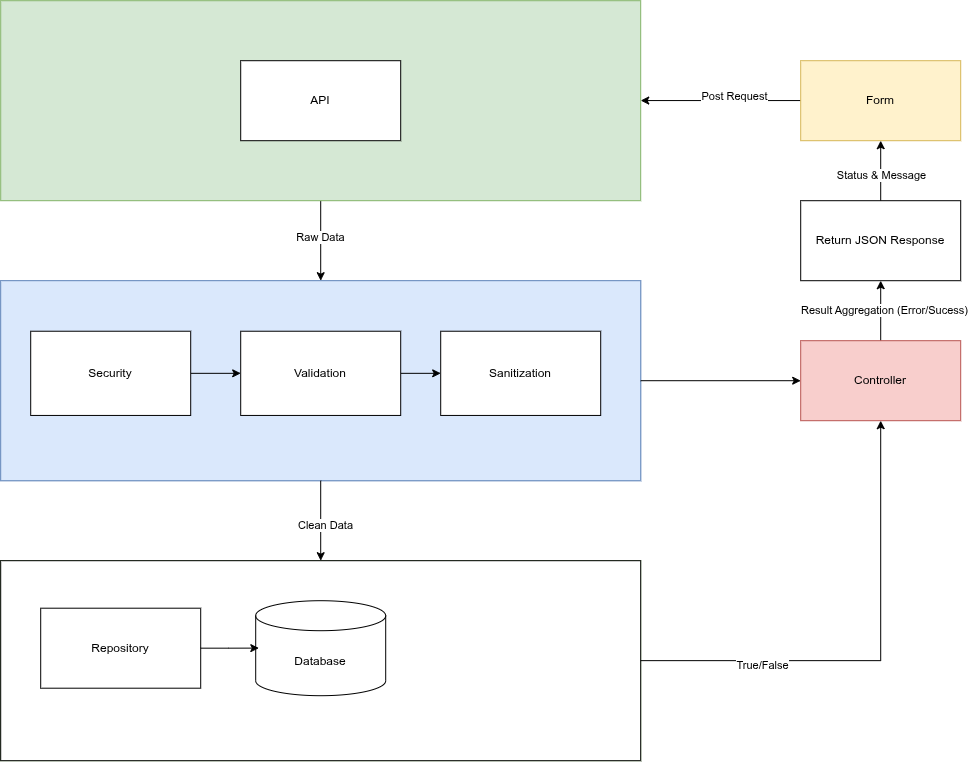

The diagram above was exported from draw.io. Its source (the exported page's mxGraphModel, read from the mxfile embedded in the PNG):
<mxGraphModel dx="1616" dy="2093" grid="1" gridSize="10" guides="1" tooltips="1" connect="1" arrows="1" fold="1" page="1" pageScale="1" pageWidth="850" pageHeight="1100" math="0" shadow="0">
  <root>
    <mxCell id="0" />
    <mxCell id="1" parent="0" />
    <mxCell id="GhJ6f43DB1MnaHjnedOv-119" edge="1" parent="1" source="GhJ6f43DB1MnaHjnedOv-118" style="edgeStyle=orthogonalEdgeStyle;rounded=0;orthogonalLoop=1;jettySize=auto;html=1;entryX=0.5;entryY=0;entryDx=0;entryDy=0;" target="GhJ6f43DB1MnaHjnedOv-88">
      <mxGeometry relative="1" as="geometry" />
    </mxCell>
    <mxCell id="GhJ6f43DB1MnaHjnedOv-120" connectable="0" parent="GhJ6f43DB1MnaHjnedOv-119" style="edgeLabel;html=1;align=center;verticalAlign=middle;resizable=0;points=[];" value="Raw Data" vertex="1">
      <mxGeometry relative="1" x="-0.08" y="-1" as="geometry">
        <mxPoint as="offset" />
      </mxGeometry>
    </mxCell>
    <mxCell id="GhJ6f43DB1MnaHjnedOv-118" parent="1" style="rounded=0;whiteSpace=wrap;html=1;fillColor=#d5e8d4;strokeColor=#82b366;" value="" vertex="1">
      <mxGeometry height="200" width="640" x="40" y="-80" as="geometry" />
    </mxCell>
    <mxCell id="GhJ6f43DB1MnaHjnedOv-8" parent="1" style="rounded=0;whiteSpace=wrap;html=1;" value="API" vertex="1">
      <mxGeometry height="80" width="160" x="280" y="-20" as="geometry" />
    </mxCell>
    <mxCell id="GhJ6f43DB1MnaHjnedOv-128" edge="1" parent="1" style="edgeStyle=orthogonalEdgeStyle;rounded=0;orthogonalLoop=1;jettySize=auto;html=1;">
      <mxGeometry relative="1" as="geometry">
        <mxPoint x="840" y="19.860000000000227" as="sourcePoint" />
        <mxPoint x="680" y="19.860000000000227" as="targetPoint" />
      </mxGeometry>
    </mxCell>
    <mxCell id="GhJ6f43DB1MnaHjnedOv-130" connectable="0" parent="GhJ6f43DB1MnaHjnedOv-128" style="edgeLabel;html=1;align=center;verticalAlign=middle;resizable=0;points=[];" value="Post Request" vertex="1">
      <mxGeometry relative="1" x="-0.1562" y="-5" as="geometry">
        <mxPoint as="offset" />
      </mxGeometry>
    </mxCell>
    <mxCell id="GhJ6f43DB1MnaHjnedOv-24" parent="1" style="rounded=0;whiteSpace=wrap;html=1;fillColor=#fff2cc;strokeColor=#d6b656;" value="Form" vertex="1">
      <mxGeometry height="80" width="160" x="840" y="-20" as="geometry" />
    </mxCell>
    <mxCell id="GhJ6f43DB1MnaHjnedOv-127" edge="1" parent="1" source="GhJ6f43DB1MnaHjnedOv-53" style="edgeStyle=orthogonalEdgeStyle;rounded=0;orthogonalLoop=1;jettySize=auto;html=1;" target="GhJ6f43DB1MnaHjnedOv-103">
      <mxGeometry relative="1" as="geometry" />
    </mxCell>
    <mxCell id="GhJ6f43DB1MnaHjnedOv-129" connectable="0" parent="GhJ6f43DB1MnaHjnedOv-127" style="edgeLabel;html=1;align=center;verticalAlign=middle;resizable=0;points=[];" value="Result Aggregation (Error/Sucess)" vertex="1">
      <mxGeometry relative="1" x="0.0167" y="-3" as="geometry">
        <mxPoint as="offset" />
      </mxGeometry>
    </mxCell>
    <mxCell id="GhJ6f43DB1MnaHjnedOv-53" parent="1" style="rounded=0;whiteSpace=wrap;html=1;fillColor=#f8cecc;strokeColor=#b85450;" value="Controller" vertex="1">
      <mxGeometry height="80" width="160" x="840" y="260" as="geometry" />
    </mxCell>
    <mxCell id="GhJ6f43DB1MnaHjnedOv-91" connectable="0" parent="1" style="group;fillColor=#dae8fc;strokeColor=#6c8ebf;" value="" vertex="1">
      <mxGeometry height="200" width="640" x="40" y="200" as="geometry" />
    </mxCell>
    <mxCell id="GhJ6f43DB1MnaHjnedOv-88" parent="GhJ6f43DB1MnaHjnedOv-91" style="rounded=0;whiteSpace=wrap;html=1;fillColor=#dae8fc;strokeColor=#6c8ebf;" value="" vertex="1">
      <mxGeometry height="200" width="640" as="geometry" />
    </mxCell>
    <mxCell id="GhJ6f43DB1MnaHjnedOv-10" parent="GhJ6f43DB1MnaHjnedOv-91" style="rounded=0;whiteSpace=wrap;html=1;" value="Sanitization" vertex="1">
      <mxGeometry height="84.21052631578947" width="160" x="440" y="50.526315789473685" as="geometry" />
    </mxCell>
    <mxCell id="GhJ6f43DB1MnaHjnedOv-89" edge="1" parent="GhJ6f43DB1MnaHjnedOv-91" source="GhJ6f43DB1MnaHjnedOv-11" style="edgeStyle=orthogonalEdgeStyle;rounded=0;orthogonalLoop=1;jettySize=auto;html=1;" target="GhJ6f43DB1MnaHjnedOv-12">
      <mxGeometry relative="1" as="geometry" />
    </mxCell>
    <mxCell id="GhJ6f43DB1MnaHjnedOv-11" parent="GhJ6f43DB1MnaHjnedOv-91" style="rounded=0;whiteSpace=wrap;html=1;" value="Security" vertex="1">
      <mxGeometry height="84.21052631578947" width="160" x="30" y="50.526315789473685" as="geometry" />
    </mxCell>
    <mxCell id="GhJ6f43DB1MnaHjnedOv-90" edge="1" parent="GhJ6f43DB1MnaHjnedOv-91" source="GhJ6f43DB1MnaHjnedOv-12" style="edgeStyle=orthogonalEdgeStyle;rounded=0;orthogonalLoop=1;jettySize=auto;html=1;entryX=0;entryY=0.5;entryDx=0;entryDy=0;" target="GhJ6f43DB1MnaHjnedOv-10">
      <mxGeometry relative="1" as="geometry" />
    </mxCell>
    <mxCell id="GhJ6f43DB1MnaHjnedOv-12" parent="GhJ6f43DB1MnaHjnedOv-91" style="rounded=0;whiteSpace=wrap;html=1;" value="Validation" vertex="1">
      <mxGeometry height="84.21052631578947" width="160" x="240" y="50.526315789473685" as="geometry" />
    </mxCell>
    <mxCell id="GhJ6f43DB1MnaHjnedOv-98" edge="1" parent="1" source="GhJ6f43DB1MnaHjnedOv-88" style="edgeStyle=orthogonalEdgeStyle;rounded=0;orthogonalLoop=1;jettySize=auto;html=1;" target="GhJ6f43DB1MnaHjnedOv-92">
      <mxGeometry relative="1" as="geometry" />
    </mxCell>
    <mxCell id="GhJ6f43DB1MnaHjnedOv-100" connectable="0" parent="GhJ6f43DB1MnaHjnedOv-98" style="edgeLabel;html=1;align=center;verticalAlign=middle;resizable=0;points=[];" value="Clean Data" vertex="1">
      <mxGeometry relative="1" x="0.1125" y="4" as="geometry">
        <mxPoint as="offset" />
      </mxGeometry>
    </mxCell>
    <mxCell id="GhJ6f43DB1MnaHjnedOv-99" connectable="0" parent="1" style="group;fillColor=#d5e8d4;strokeColor=#82b366;" value="" vertex="1">
      <mxGeometry height="200" width="640" x="40" y="480" as="geometry" />
    </mxCell>
    <mxCell id="GhJ6f43DB1MnaHjnedOv-92" parent="GhJ6f43DB1MnaHjnedOv-99" style="rounded=0;whiteSpace=wrap;html=1;" value="" vertex="1">
      <mxGeometry height="200" width="640" as="geometry" />
    </mxCell>
    <mxCell id="GhJ6f43DB1MnaHjnedOv-3" parent="GhJ6f43DB1MnaHjnedOv-99" style="rounded=0;whiteSpace=wrap;html=1;" value="Repository" vertex="1">
      <mxGeometry height="80" width="160" x="40" y="47.5" as="geometry" />
    </mxCell>
    <mxCell id="GhJ6f43DB1MnaHjnedOv-4" parent="GhJ6f43DB1MnaHjnedOv-99" style="shape=cylinder3;whiteSpace=wrap;html=1;boundedLbl=1;backgroundOutline=1;size=15;" value="Database" vertex="1">
      <mxGeometry height="95" width="130" x="255" y="40" as="geometry" />
    </mxCell>
    <mxCell id="GhJ6f43DB1MnaHjnedOv-87" edge="1" parent="GhJ6f43DB1MnaHjnedOv-99" source="GhJ6f43DB1MnaHjnedOv-3" style="edgeStyle=orthogonalEdgeStyle;rounded=0;orthogonalLoop=1;jettySize=auto;html=1;entryX=0.024;entryY=0.499;entryDx=0;entryDy=0;entryPerimeter=0;" target="GhJ6f43DB1MnaHjnedOv-4">
      <mxGeometry relative="1" as="geometry" />
    </mxCell>
    <mxCell id="GhJ6f43DB1MnaHjnedOv-115" edge="1" parent="1" source="GhJ6f43DB1MnaHjnedOv-103" style="edgeStyle=orthogonalEdgeStyle;rounded=0;orthogonalLoop=1;jettySize=auto;html=1;entryX=0.5;entryY=1;entryDx=0;entryDy=0;" target="GhJ6f43DB1MnaHjnedOv-24">
      <mxGeometry relative="1" as="geometry" />
    </mxCell>
    <mxCell id="GhJ6f43DB1MnaHjnedOv-116" connectable="0" parent="GhJ6f43DB1MnaHjnedOv-115" style="edgeLabel;html=1;align=center;verticalAlign=middle;resizable=0;points=[];" value="Status &amp;amp; Message" vertex="1">
      <mxGeometry relative="1" x="-0.1305" as="geometry">
        <mxPoint as="offset" />
      </mxGeometry>
    </mxCell>
    <mxCell id="GhJ6f43DB1MnaHjnedOv-103" parent="1" style="rounded=0;whiteSpace=wrap;html=1;" value="Return JSON Response" vertex="1">
      <mxGeometry height="80" width="160" x="840" y="120" as="geometry" />
    </mxCell>
    <mxCell id="GhJ6f43DB1MnaHjnedOv-123" edge="1" parent="1" source="GhJ6f43DB1MnaHjnedOv-88" style="edgeStyle=orthogonalEdgeStyle;rounded=0;orthogonalLoop=1;jettySize=auto;html=1;" target="GhJ6f43DB1MnaHjnedOv-53">
      <mxGeometry relative="1" as="geometry" />
    </mxCell>
    <mxCell id="GhJ6f43DB1MnaHjnedOv-124" edge="1" parent="1" source="GhJ6f43DB1MnaHjnedOv-92" style="edgeStyle=orthogonalEdgeStyle;rounded=0;orthogonalLoop=1;jettySize=auto;html=1;entryX=0.5;entryY=1;entryDx=0;entryDy=0;" target="GhJ6f43DB1MnaHjnedOv-53">
      <mxGeometry relative="1" as="geometry" />
    </mxCell>
    <mxCell id="GhJ6f43DB1MnaHjnedOv-125" connectable="0" parent="GhJ6f43DB1MnaHjnedOv-124" style="edgeLabel;html=1;align=center;verticalAlign=middle;resizable=0;points=[];" value="True/False" vertex="1">
      <mxGeometry relative="1" x="-0.4931" y="-4" as="geometry">
        <mxPoint as="offset" />
      </mxGeometry>
    </mxCell>
  </root>
</mxGraphModel>